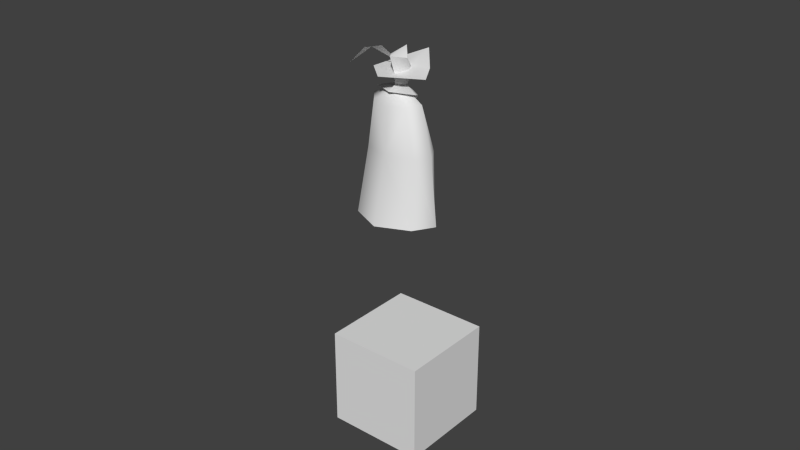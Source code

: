 # Source: char.blend  (saved by Blender 2.76.0; exported with 4.5.12 LTS)
import bpy
from mathutils import Matrix  # noqa: F401  (used for matrix-valued properties, if any)

bpy.ops.wm.read_factory_settings(use_empty=True)
scene = bpy.context.scene
scene.name = 'Scene'

# ---- collections
col_collection_1 = bpy.data.collections.new('Collection 1'); scene.collection.children.link(col_collection_1)

# ---- world
world_world = bpy.data.worlds.new('World'); scene.world = world_world
world_world.color = (0.05088, 0.05088, 0.05088)
world_world.use_sun_shadow = False
world_world.sun_shadow_jitter_overblur = 0.0
world_world.cycles.sampling_method = 'MANUAL'
world_world.cycles.sample_map_resolution = 256

# ---- meshes
me_icosphere_006 = bpy.data.meshes.new('Icosphere.006')
me_icosphere_006.from_pydata([(-0.04004, -0.004883, 0.5261), (-0.1367, -0.09966, 0.004883), (-0.1258, 0.05836, 0.004883), (-0.1885, -0.01318, 0.004883), (-0.1523, -0.002209, 0.2783), (-0.1162, -0.0166, 0.4878), (-0.113, 0.0625, 0.2783), (-0.07617, -0.06543, 0.4815), (-0.1123, -0.05975, 0.2783), (-0.02634, 0.006836, 0.54), (-0.0918, -0.02539, 0.5234), (-0.03517, 0.005274, 0.6026), (-0.1258, -0.008789, 0.5864), (-0.04004, -0.008789, 0.6512), (-0.05566, 0.03516, 0.499), (-0.08789, 0.06348, 0.6033), (-0.02373, 0.03123, 0.6072), (-0.02235, 0.03125, 0.5557), (-0.02987, 0.006836, 0.5674), (-0.05489, -0.04374, 0.6883), (-0.08151, -0.1093, 0.6923), (-0.1163, -0.151, 0.6383), (-0.1069, -0.04024, 0.6726), (0.0, -0.04492, 0.5261), (0.04004, -0.004883, 0.5261), (0.0, 0.08691, 0.004883), (0.1367, -0.09966, 0.004883), (0.0, -0.1608, 0.004883), (0.1258, 0.05836, 0.004883), (0.1885, -0.01318, 0.004883), (0.1523, -0.002209, 0.2783), (0.1162, -0.0166, 0.4878), (0.113, 0.0625, 0.2783), (0.0, -0.07715, 0.4732), (0.07617, -0.06543, 0.4815), (0.0, -0.09197, 0.2783), (0.1123, -0.05975, 0.2783), (0.0, 0.07812, 0.2783), (0.0, 0.07129, 0.4189), (0.0, -0.0332, 0.5488), (0.0, 0.03516, 0.5312), (0.02634, 0.006836, 0.54), (0.0, -0.06934, 0.5273), (0.0, -0.03711, 0.5906), (0.0918, -0.02539, 0.5234), (0.0, 0.04297, 0.6092), (0.03517, 0.005274, 0.6026), (0.0, -0.1299, 0.6033), (0.0, 0.168, 0.6394), (0.1258, -0.008789, 0.5864), (0.0, -0.06152, 0.6629), (0.0, 0.03516, 0.6834), (0.04004, -0.008789, 0.6512), (0.05566, 0.03516, 0.499), (0.08789, 0.06348, 0.6033), (0.02373, 0.03123, 0.6072), (0.02235, 0.03125, 0.5557), (0.02987, 0.006836, 0.5674), (0.0, 0.04413, 0.5586)], [], [(23, 7, 33), (5, 7, 23, 0), (35, 8, 1, 27), (6, 37, 25, 2), (8, 4, 3, 1), (4, 6, 2, 3), (8, 7, 5, 4), (7, 8, 35, 33), (6, 4, 5), (37, 6, 38), (9, 10, 42, 39), (9, 39, 18), (40, 38, 14), (16, 45, 48, 15), (43, 11, 12, 47), (51, 13, 50), (11, 43, 50, 13), (9, 40, 14, 10), (40, 9, 17), (17, 16, 45), (11, 16, 15, 12), (11, 13, 16), (17, 45, 58), (39, 43, 11, 18), (11, 16, 17, 18), (9, 18, 17), (40, 17, 58), (45, 16, 13, 51), (5, 0, 38), (6, 5, 38), (21, 20, 22), (20, 19, 22), (19, 16, 22), (23, 33, 34), (31, 24, 23, 34), (35, 27, 26, 36), (32, 28, 25, 37), (36, 26, 29, 30), (30, 29, 28, 32), (36, 30, 31, 34), (34, 33, 35, 36), (32, 31, 30), (37, 38, 32), (41, 39, 42, 44), (41, 57, 39), (40, 53, 38), (55, 54, 48, 45), (43, 47, 49, 46), (51, 50, 52), (46, 52, 50, 43), (41, 44, 53, 40), (40, 56, 41), (56, 45, 55), (46, 49, 54, 55), (46, 55, 52), (56, 58, 45), (39, 57, 46, 43), (46, 57, 56, 55), (41, 56, 57), (40, 58, 56), (45, 51, 52, 55), (31, 38, 24), (32, 38, 31)])
me_icosphere_006.polygons.foreach_set('use_smooth', [True] * 63)
_k = set([(0, 23), (1, 3), (1, 27), (2, 3), (2, 6), (2, 25), (6, 38), (9, 39), (9, 40), (10, 14), (10, 42), (11, 16), (11, 43), (12, 15), (13, 50), (13, 51), (14, 38), (15, 48), (16, 45), (23, 24), (25, 28), (26, 27), (26, 29), (28, 29), (28, 32), (32, 38), (38, 53), (39, 41), (40, 41), (42, 44), (43, 46), (44, 53), (45, 55), (46, 55), (48, 54), (49, 54), (50, 52), (51, 52)])
me_icosphere_006.attributes.new('sharp_edge', 'BOOLEAN', 'EDGE').data.foreach_set('value', [ (min(e.vertices), max(e.vertices)) in _k for e in me_icosphere_006.edges])
_uv = me_icosphere_006.uv_layers.new(name='UVMap')
_uv.uv.foreach_set('vector', [0.9062, 0.3477, 0.9062, 0.3477, 0.9062, 0.3477, 0.9062, 0.3477, 0.9062, 0.3477, 0.9062, 0.3477, 0.9062, 0.3477, 0.9062, 0.3477, 0.9062, 0.3477, 0.9062, 0.3477, 0.9062, 0.3477, 0.6719, 0.2188, 0.6719, 0.1484, 1.0, 0.1484, 1.0, 0.2188, 0.9062, 0.3477, 0.9062, 0.3477, 0.9062, 0.3477, 0.9062, 0.3477, 0.9062, 0.3477, 0.9062, 0.3477, 0.9062, 0.3477, 0.9062, 0.3477, 0.9062, 0.3477, 0.9062, 0.3477, 0.9062, 0.3477, 0.9062, 0.3477, 0.9062, 0.3477, 0.9062, 0.3477, 0.9062, 0.3477, 0.9062, 0.3477, 0.9062, 0.3477, 0.9062, 0.3477, 0.9062, 0.3477, 0.6719, 0.1484, 0.6719, 0.2188, 0.4844, 0.1484, 1.0, 0.3008, 1.0, 0.2305, 0.7344, 0.2305, 0.7969, 0.3008, 0.6875, 0.2969, 0.8438, 0.2969, 0.6875, 0.3281, 0.7969, 0.3008, 0.5625, 0.2305, 0.9219, 0.2305, 0.8125, 0.1953, 0.8125, 0.1953, 0.8125, 0.1953, 0.8125, 0.1953, 0.8125, 0.1953, 0.8125, 0.1953, 0.8125, 0.1953, 0.8125, 0.1953, 0.8125, 0.1953, 0.8125, 0.1953, 0.8125, 0.1953, 0.8125, 0.1953, 0.8125, 0.1953, 0.8125, 0.1953, 0.8125, 0.1953, 1.0, 0.3008, 0.7969, 0.3008, 0.9219, 0.2305, 1.0, 0.2305, 0.5625, 0.2969, 0.6875, 0.2969, 0.625, 0.3164, 0.625, 0.3164, 0.625, 0.3672, 0.5625, 0.3672, 0.8125, 0.1953, 0.8125, 0.1953, 0.8125, 0.1953, 0.8125, 0.1953, 0.8125, 0.1953, 0.8125, 0.1953, 0.8125, 0.1953, 0.625, 0.3164, 0.5625, 0.3672, 0.5625, 0.3203, 0.8438, 0.2969, 0.875, 0.3672, 0.6875, 0.3672, 0.6875, 0.3281, 0.6875, 0.3672, 0.625, 0.3672, 0.625, 0.3164, 0.6875, 0.3281, 0.6875, 0.2969, 0.6875, 0.3281, 0.625, 0.3164, 0.5625, 0.2969, 0.625, 0.3164, 0.5625, 0.3203, 0.8125, 0.1953, 0.8125, 0.1953, 0.8125, 0.1953, 0.8125, 0.1953, 0.9062, 0.3477, 0.9062, 0.3477, 0.9062, 0.3477, 0.9062, 0.3477, 0.9062, 0.3477, 0.9062, 0.3477, 0.5781, 0.293, 0.9844, 0.2891, 1.0, 0.2422, 0.9844, 0.2891, 0.7969, 0.2891, 1.0, 0.2422, 0.7969, 0.2891, 0.5469, 0.2305, 1.0, 0.2422, 0.9062, 0.3477, 0.9062, 0.3477, 0.9062, 0.3477, 0.9062, 0.3477, 0.9062, 0.3477, 0.9062, 0.3477, 0.9062, 0.3477, 0.9062, 0.3477, 0.9062, 0.3477, 0.9062, 0.3477, 0.9062, 0.3477, 0.6719, 0.2188, 1.0, 0.2188, 1.0, 0.1484, 0.6719, 0.1484, 0.9062, 0.3477, 0.9062, 0.3477, 0.9062, 0.3477, 0.9062, 0.3477, 0.9062, 0.3477, 0.9062, 0.3477, 0.9062, 0.3477, 0.9062, 0.3477, 0.9062, 0.3477, 0.9062, 0.3477, 0.9062, 0.3477, 0.9062, 0.3477, 0.9062, 0.3477, 0.9062, 0.3477, 0.9062, 0.3477, 0.9062, 0.3477, 0.9062, 0.3477, 0.9062, 0.3477, 0.9062, 0.3477, 0.6719, 0.1484, 0.4844, 0.1484, 0.6719, 0.2188, 1.0, 0.3008, 0.7969, 0.3008, 0.7344, 0.2305, 1.0, 0.2305, 0.6875, 0.2969, 0.6875, 0.3281, 0.8438, 0.2969, 0.7969, 0.3008, 0.9219, 0.2305, 0.5625, 0.2305, 0.8125, 0.1953, 0.8125, 0.1953, 0.8125, 0.1953, 0.8125, 0.1953, 0.8125, 0.1953, 0.8125, 0.1953, 0.8125, 0.1953, 0.8125, 0.1953, 0.8125, 0.1953, 0.8125, 0.1953, 0.8125, 0.1953, 0.8125, 0.1953, 0.8125, 0.1953, 0.8125, 0.1953, 0.8125, 0.1953, 1.0, 0.3008, 1.0, 0.2305, 0.9219, 0.2305, 0.7969, 0.3008, 0.5625, 0.2969, 0.625, 0.3164, 0.6875, 0.2969, 0.625, 0.3164, 0.5625, 0.3672, 0.625, 0.3672, 0.8125, 0.1953, 0.8125, 0.1953, 0.8125, 0.1953, 0.8125, 0.1953, 0.8125, 0.1953, 0.8125, 0.1953, 0.8125, 0.1953, 0.625, 0.3164, 0.5625, 0.3203, 0.5625, 0.3672, 0.8438, 0.2969, 0.6875, 0.3281, 0.6875, 0.3672, 0.875, 0.3672, 0.6875, 0.3672, 0.6875, 0.3281, 0.625, 0.3164, 0.625, 0.3672, 0.6875, 0.2969, 0.625, 0.3164, 0.6875, 0.3281, 0.5625, 0.2969, 0.5625, 0.3203, 0.625, 0.3164, 0.8125, 0.1953, 0.8125, 0.1953, 0.8125, 0.1953, 0.8125, 0.1953, 0.9062, 0.3477, 0.9062, 0.3477, 0.9062, 0.3477, 0.9062, 0.3477, 0.9062, 0.3477, 0.9062, 0.3477])
me_icosphere_006.use_remesh_preserve_volume = False
me_icosphere_006.use_remesh_preserve_attributes = False
me_icosphere_006.use_mirror_vertex_groups = False
me_icosphere_006.update()
me_icosphere_017 = bpy.data.meshes.new('Icosphere.017')
me_icosphere_017.from_pydata([(-0.125, 0.125, -0.125), (-0.125, -0.125, -0.125), (0.125, -0.125, -0.125), (0.125, 0.125, -0.125), (-0.125, 0.125, 0.125), (-0.125, -0.125, 0.125), (0.125, 0.125, 0.125), (0.125, -0.125, 0.125)], [], [(1, 0, 3, 2), (5, 7, 6, 4), (2, 3, 6, 7), (3, 0, 4, 6), (0, 1, 5, 4), (1, 2, 7, 5)])
me_icosphere_017.polygons.foreach_set('use_smooth', [True] * 6)
_uv = me_icosphere_017.uv_layers.new(name='UVMap')
_uv.uv.foreach_set('vector', [0.3906, 0.9414, 0.7344, 0.9414, 0.7344, 0.9844, 0.3906, 0.9844, 0.3906, 0.9414, 0.7344, 0.9414, 0.7344, 0.9844, 0.3906, 0.9844, 0.3906, 0.9414, 0.7344, 0.9414, 0.7344, 0.9844, 0.3906, 0.9844, 0.3906, 0.9414, 0.7344, 0.9414, 0.7344, 0.9844, 0.3906, 0.9844, 0.3906, 0.9414, 0.7344, 0.9414, 0.7344, 0.9844, 0.3906, 0.9844, 0.3906, 0.9414, 0.7344, 0.9414, 0.7344, 0.9844, 0.3906, 0.9844])
me_icosphere_017.use_remesh_preserve_volume = False
me_icosphere_017.use_remesh_preserve_attributes = False
me_icosphere_017.use_mirror_vertex_groups = False
me_icosphere_017.update()
arm_armature = bpy.data.armatures.new('Armature')  # bones are not reproduced

# ---- objects
ob_armature = bpy.data.objects.new('Armature', arm_armature)
ob_icosphere_001 = bpy.data.objects.new('Icosphere.001', me_icosphere_006)
ob_icosphere_014 = bpy.data.objects.new('Icosphere.014', me_icosphere_017)

# ---- transforms, parenting, visibility, modifiers, constraints
ob_armature.location = (5.963e-05, -0.00148, 0.1465)
ob_armature.scale = (5.318, 5.318, 5.318)
ob_armature.lineart.crease_threshold = 0.0
ob_icosphere_001.parent = ob_armature
ob_icosphere_001.matrix_parent_inverse = Matrix(((0.188, 0.0, 0.0, -1.121e-05), (0.0, 0.188, 0.0, 0.0002783), (0.0, 0.0, 0.188, -0.02755), (0.0, 0.0, 0.0, 1.0)))
ob_icosphere_001.location = (0.0, 0.0, 0.0)
ob_icosphere_001.lineart.crease_threshold = 0.0
_vg = ob_icosphere_001.vertex_groups.new(name='Bone')
for _i, _w in zip([1, 2, 3, 4, 5, 6, 7, 8, 25, 26, 27, 28, 29, 30, 31, 32, 34, 35, 36, 37, 38], [0.9211, 0.9541, 0.94, 0.7165, 0.05908, 0.7132, 0.03648, 0.4977, 0.9579, 0.9211, 0.9025, 0.9541, 0.9401, 0.7168, 0.05902, 0.7135, 0.03638, 0.1243, 0.4978, 0.1517, 0.0145]): _vg.add([_i], _w, 'REPLACE')
_vg = ob_icosphere_001.vertex_groups.new(name='Bone.001')
for _i, _w in zip([0, 1, 2, 3, 4, 5, 6, 7, 8, 9, 10, 14, 17, 18, 23, 24, 25, 26, 27, 28, 29, 30, 31, 32, 33, 34, 35, 36, 37, 38, 39, 40, 41, 42, 43, 44, 47, 53, 56, 57, 58], [0.9843, 0.07893, 0.04183, 0.05998, 0.2834, 0.9407, 0.2867, 0.9567, 0.5023, 0.8787, 0.8535, 0.9465, 0.1789, 0.1598, 0.99, 0.9843, 0.03417, 0.07886, 0.09752, 0.0417, 0.05991, 0.2832, 0.9407, 0.2864, 0.9784, 0.9567, 0.8757, 0.5022, 0.8481, 0.9652, 0.2963, 0.9304, 0.8795, 0.4906, 0.002955, 0.854, 0.0167, 0.9468, 0.1785, 0.1593, 0.1554]): _vg.add([_i], _w, 'REPLACE')
_vg = ob_icosphere_001.vertex_groups.new(name='Bone.002')
for _i, _w in zip([9, 10, 11, 12, 13, 14, 15, 16, 17, 18, 19, 20, 21, 22, 39, 40, 41, 42, 43, 44, 45, 46, 47, 48, 49, 50, 51, 52, 53, 54, 55, 56, 57, 58], [0.121, 0.1449, 0.989, 0.9915, 0.9973, 0.04839, 0.9922, 0.9933, 0.821, 0.8401, 0.9964, 0.9969, 0.997, 0.9965, 0.7036, 0.06915, 0.1202, 0.5092, 0.9735, 0.1444, 0.9942, 0.989, 0.9666, 0.9933, 0.9913, 0.9954, 0.9993, 0.9973, 0.04785, 0.9917, 0.9925, 0.8215, 0.8407, 0.8446]): _vg.add([_i], _w, 'REPLACE')
_m = ob_icosphere_001.modifiers.new('EdgeSplit', 'EDGE_SPLIT')
_m.split_angle = 1.503
_m = ob_icosphere_001.modifiers.new('Armature', 'ARMATURE')
_m.object = ob_armature
ob_icosphere_014.location = (1.062, -1.25, 0.375)
ob_icosphere_014.lineart.crease_threshold = 0.0
_m = ob_icosphere_014.modifiers.new('EdgeSplit', 'EDGE_SPLIT')
_m.split_angle = 1.503

# ---- collection membership
col_collection_1.objects.link(ob_armature)
col_collection_1.objects.link(ob_icosphere_001)
col_collection_1.objects.link(ob_icosphere_014)

# ---- scene / render settings (as saved in the file)
scene.frame_start = 1; scene.frame_end = 250; scene.frame_set(138)
scene.render.engine = 'BLENDER_EEVEE_NEXT'
scene.render.resolution_percentage = 50
scene.render.dither_intensity = 0.0
scene.cycles.use_denoising = False
scene.cycles.samples = 10
scene.cycles.sampling_pattern = 'TABULATED_SOBOL'
scene.cycles.light_sampling_threshold = 0.0
scene.cycles.use_adaptive_sampling = False
scene.cycles.use_light_tree = False
scene.cycles.blur_glossy = 0.0
scene.cycles.pixel_filter_type = 'GAUSSIAN'
scene.cycles.sample_clamp_indirect = 0.0
scene.view_settings.view_transform = 'Standard'
bpy.context.view_layer.update()

# ---- added for rendering (the .blend has no active camera and no usable light): camera, sun
cam_auto = bpy.data.cameras.new('AutoCamera')
cam_auto.lens = 50.0
cam_auto.sensor_width = 36.0
cam_auto.clip_end = 1000.0
ob_auto_camera = bpy.data.objects.new('AutoCamera', cam_auto)
scene.collection.objects.link(ob_auto_camera)
ob_auto_camera.location = (2.51527, -3.02243, 1.9612)
ob_auto_camera.rotation_euler = (1.09748, -7.21219e-08, 0.694738)
scene.camera = ob_auto_camera
light_auto_sun = bpy.data.lights.new('AutoSun', 'SUN')
light_auto_sun.energy = 3.0
light_auto_sun.angle = 0.0523599
ob_auto_sun = bpy.data.objects.new('AutoSun', light_auto_sun)
scene.collection.objects.link(ob_auto_sun)
ob_auto_sun.rotation_euler = (0.872665, 0.174533, 0.523599)
bpy.context.view_layer.update()
